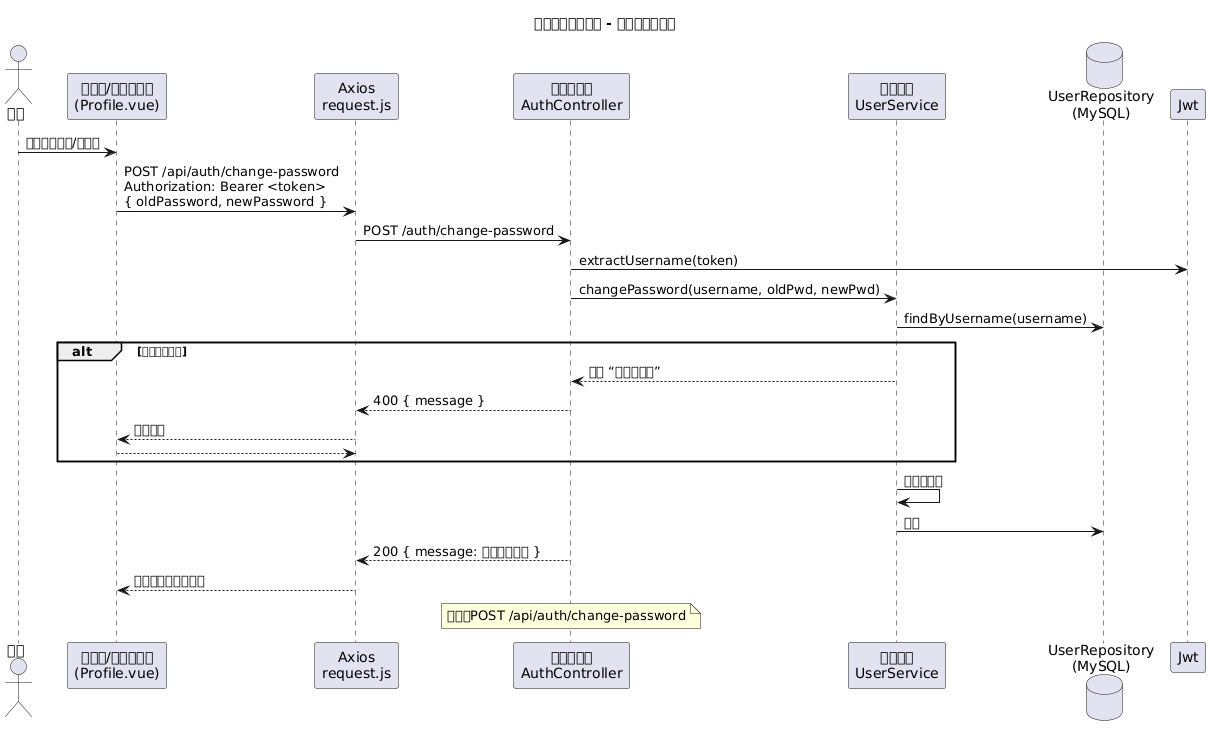

The diagram above was rendered by PlantUML. Its source (embedded in the PNG):
@startuml
title 企业文件管理系统 - 修改密码时序图

actor 用户 as User
participant "浏览器/个人资料页\n(Profile.vue)" as UI
participant "Axios\nrequest.js" as Axios
participant "后端控制器\nAuthController" as AuthCtrl
participant "用户服务\nUserService" as UserSvc
database "UserRepository\n(MySQL)" as DB

User -> UI: 输入当前密码/新密码
UI -> Axios: POST /api/auth/change-password\nAuthorization: Bearer <token>\n{ oldPassword, newPassword }
Axios -> AuthCtrl: POST /auth/change-password
AuthCtrl -> Jwt: extractUsername(token)
AuthCtrl -> UserSvc: changePassword(username, oldPwd, newPwd)
UserSvc -> DB: findByUsername(username)
alt 原密码不匹配
  UserSvc --> AuthCtrl: 抛出 “原密码错误”
  AuthCtrl --> Axios: 400 { message }
  Axios --> UI: 显示错误
  return
end
UserSvc -> UserSvc: 编码新密码
UserSvc -> DB: 保存
AuthCtrl --> Axios: 200 { message: 密码修改成功 }
Axios --> UI: 成功后提示重新登录

note over AuthCtrl
接口：POST /api/auth/change-password
end note

@enduml